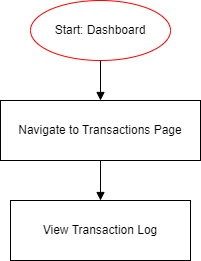

The diagram above was exported from draw.io. Its source (the exported page's mxGraphModel, read from the mxfile embedded in the PNG):
<mxGraphModel dx="1036" dy="606" grid="1" gridSize="10" guides="1" tooltips="1" connect="1" arrows="1" fold="1" page="1" pageScale="1" pageWidth="1169" pageHeight="827" math="0" shadow="0">
  <root>
    <mxCell id="0" />
    <mxCell id="1" parent="0" />
    <mxCell id="2" value="Start: Dashboard" style="ellipse;whiteSpace=wrap;html=1;strokeColor=#FF0000;fillColor=none;" parent="1" vertex="1">
      <mxGeometry x="390" y="50" width="140" height="60" as="geometry" />
    </mxCell>
    <mxCell id="3" value="Navigate to Transactions Page" style="rounded=0;whiteSpace=wrap;html=1;" parent="1" vertex="1">
      <mxGeometry x="360" y="150" width="200" height="60" as="geometry" />
    </mxCell>
    <mxCell id="4" value="" style="edgeStyle=orthogonalEdgeStyle;rounded=0;orthogonalLoop=1;jettySize=auto;html=1;endArrow=block;endFill=1;" parent="1" source="2" target="3" edge="1">
      <mxGeometry relative="1" as="geometry" />
    </mxCell>
    <mxCell id="5" value="View Transaction Log" style="rounded=0;whiteSpace=wrap;html=1;" parent="1" vertex="1">
      <mxGeometry x="370" y="250" width="180" height="60" as="geometry" />
    </mxCell>
    <mxCell id="6" value="" style="edgeStyle=orthogonalEdgeStyle;rounded=0;orthogonalLoop=1;jettySize=auto;html=1;endArrow=block;endFill=1;" parent="1" source="3" target="5" edge="1">
      <mxGeometry relative="1" as="geometry" />
    </mxCell>
  </root>
</mxGraphModel>